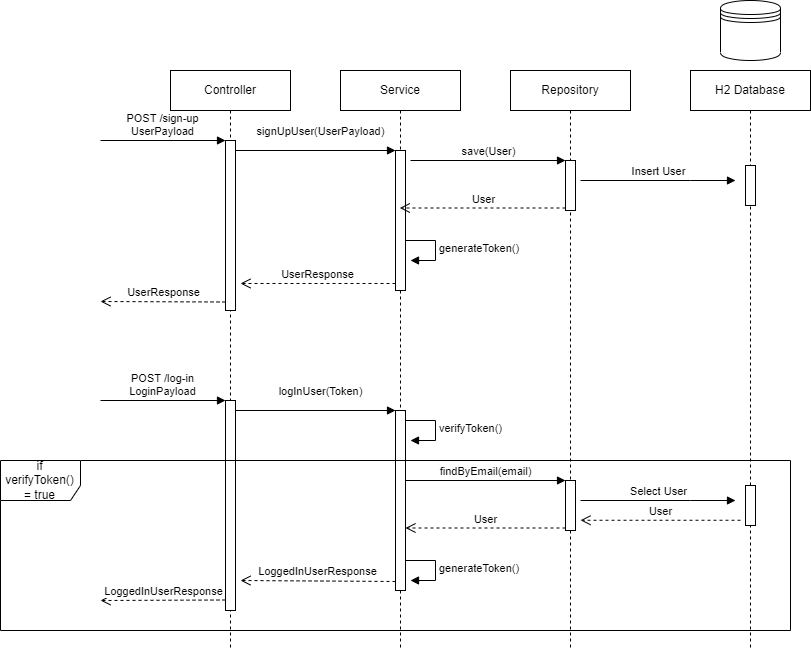

The diagram above was exported from draw.io. Its source (the exported page's mxGraphModel, read from the mxfile embedded in the PNG):
<mxGraphModel dx="2477" dy="866" grid="1" gridSize="10" guides="1" tooltips="1" connect="1" arrows="1" fold="1" page="1" pageScale="1" pageWidth="850" pageHeight="1100" math="0" shadow="0">
  <root>
    <mxCell id="0" />
    <mxCell id="1" parent="0" />
    <mxCell id="uBkpIls_FRn4nPl4qLas-1" value="Controller" style="shape=umlLifeline;perimeter=lifelinePerimeter;whiteSpace=wrap;html=1;container=1;collapsible=0;recursiveResize=0;outlineConnect=0;" vertex="1" parent="1">
      <mxGeometry x="110" y="200" width="120" height="580" as="geometry" />
    </mxCell>
    <mxCell id="uBkpIls_FRn4nPl4qLas-9" value="" style="html=1;points=[];perimeter=orthogonalPerimeter;" vertex="1" parent="uBkpIls_FRn4nPl4qLas-1">
      <mxGeometry x="55" y="70" width="10" height="170" as="geometry" />
    </mxCell>
    <mxCell id="uBkpIls_FRn4nPl4qLas-10" value="POST /sign-up&lt;br&gt;UserPayload" style="html=1;verticalAlign=bottom;endArrow=block;entryX=0;entryY=0;rounded=0;" edge="1" target="uBkpIls_FRn4nPl4qLas-9" parent="uBkpIls_FRn4nPl4qLas-1">
      <mxGeometry relative="1" as="geometry">
        <mxPoint x="-70" y="70" as="sourcePoint" />
      </mxGeometry>
    </mxCell>
    <mxCell id="uBkpIls_FRn4nPl4qLas-11" value="UserResponse" style="html=1;verticalAlign=bottom;endArrow=open;dashed=1;endSize=8;exitX=0;exitY=0.95;rounded=0;" edge="1" source="uBkpIls_FRn4nPl4qLas-9" parent="uBkpIls_FRn4nPl4qLas-1">
      <mxGeometry relative="1" as="geometry">
        <mxPoint x="-70" y="231" as="targetPoint" />
      </mxGeometry>
    </mxCell>
    <mxCell id="uBkpIls_FRn4nPl4qLas-47" value="" style="html=1;points=[];perimeter=orthogonalPerimeter;" vertex="1" parent="uBkpIls_FRn4nPl4qLas-1">
      <mxGeometry x="55" y="330" width="10" height="210" as="geometry" />
    </mxCell>
    <mxCell id="uBkpIls_FRn4nPl4qLas-48" value="POST /log-in&lt;br&gt;LoginPayload" style="html=1;verticalAlign=bottom;endArrow=block;entryX=0;entryY=0;rounded=0;" edge="1" parent="uBkpIls_FRn4nPl4qLas-1" target="uBkpIls_FRn4nPl4qLas-47">
      <mxGeometry relative="1" as="geometry">
        <mxPoint x="-70" y="330" as="sourcePoint" />
      </mxGeometry>
    </mxCell>
    <mxCell id="uBkpIls_FRn4nPl4qLas-49" value="LoggedInUserResponse" style="html=1;verticalAlign=bottom;endArrow=open;dashed=1;endSize=8;exitX=0;exitY=0.95;rounded=0;" edge="1" parent="uBkpIls_FRn4nPl4qLas-1" source="uBkpIls_FRn4nPl4qLas-47">
      <mxGeometry relative="1" as="geometry">
        <mxPoint x="-70" y="530" as="targetPoint" />
      </mxGeometry>
    </mxCell>
    <mxCell id="uBkpIls_FRn4nPl4qLas-58" value="Select User" style="html=1;verticalAlign=bottom;endArrow=block;entryX=0;entryY=0;rounded=0;" edge="1" parent="uBkpIls_FRn4nPl4qLas-1">
      <mxGeometry relative="1" as="geometry">
        <mxPoint x="410" y="430" as="sourcePoint" />
        <mxPoint x="565" y="430" as="targetPoint" />
        <Array as="points">
          <mxPoint x="520" y="430" />
        </Array>
      </mxGeometry>
    </mxCell>
    <mxCell id="uBkpIls_FRn4nPl4qLas-5" value="Service" style="shape=umlLifeline;perimeter=lifelinePerimeter;whiteSpace=wrap;html=1;container=1;collapsible=0;recursiveResize=0;outlineConnect=0;" vertex="1" parent="1">
      <mxGeometry x="280" y="200" width="120" height="580" as="geometry" />
    </mxCell>
    <mxCell id="uBkpIls_FRn4nPl4qLas-12" value="" style="html=1;points=[];perimeter=orthogonalPerimeter;" vertex="1" parent="uBkpIls_FRn4nPl4qLas-5">
      <mxGeometry x="55" y="80" width="10" height="140" as="geometry" />
    </mxCell>
    <mxCell id="uBkpIls_FRn4nPl4qLas-22" value="generateToken()" style="edgeStyle=orthogonalEdgeStyle;html=1;align=left;spacingLeft=2;endArrow=block;rounded=0;entryX=1;entryY=0;" edge="1" parent="uBkpIls_FRn4nPl4qLas-5">
      <mxGeometry relative="1" as="geometry">
        <mxPoint x="65" y="170" as="sourcePoint" />
        <Array as="points">
          <mxPoint x="95" y="170" />
        </Array>
        <mxPoint x="70" y="190" as="targetPoint" />
      </mxGeometry>
    </mxCell>
    <mxCell id="uBkpIls_FRn4nPl4qLas-50" value="" style="html=1;points=[];perimeter=orthogonalPerimeter;" vertex="1" parent="uBkpIls_FRn4nPl4qLas-5">
      <mxGeometry x="55" y="340" width="10" height="180" as="geometry" />
    </mxCell>
    <mxCell id="uBkpIls_FRn4nPl4qLas-51" value="verifyToken()" style="edgeStyle=orthogonalEdgeStyle;html=1;align=left;spacingLeft=2;endArrow=block;rounded=0;entryX=1;entryY=0;" edge="1" parent="uBkpIls_FRn4nPl4qLas-5">
      <mxGeometry relative="1" as="geometry">
        <mxPoint x="65" y="350" as="sourcePoint" />
        <Array as="points">
          <mxPoint x="95" y="350" />
        </Array>
        <mxPoint x="70" y="370" as="targetPoint" />
      </mxGeometry>
    </mxCell>
    <mxCell id="uBkpIls_FRn4nPl4qLas-62" value="generateToken()" style="edgeStyle=orthogonalEdgeStyle;html=1;align=left;spacingLeft=2;endArrow=block;rounded=0;entryX=1;entryY=0;" edge="1" parent="uBkpIls_FRn4nPl4qLas-5">
      <mxGeometry relative="1" as="geometry">
        <mxPoint x="65" y="490" as="sourcePoint" />
        <Array as="points">
          <mxPoint x="95" y="490" />
        </Array>
        <mxPoint x="70" y="510" as="targetPoint" />
      </mxGeometry>
    </mxCell>
    <mxCell id="uBkpIls_FRn4nPl4qLas-6" value="Repository" style="shape=umlLifeline;perimeter=lifelinePerimeter;whiteSpace=wrap;html=1;container=1;collapsible=0;recursiveResize=0;outlineConnect=0;" vertex="1" parent="1">
      <mxGeometry x="450" y="200" width="120" height="580" as="geometry" />
    </mxCell>
    <mxCell id="uBkpIls_FRn4nPl4qLas-15" value="" style="html=1;points=[];perimeter=orthogonalPerimeter;" vertex="1" parent="uBkpIls_FRn4nPl4qLas-6">
      <mxGeometry x="55" y="90" width="10" height="50" as="geometry" />
    </mxCell>
    <mxCell id="uBkpIls_FRn4nPl4qLas-52" value="" style="html=1;points=[];perimeter=orthogonalPerimeter;" vertex="1" parent="uBkpIls_FRn4nPl4qLas-6">
      <mxGeometry x="55" y="410" width="10" height="50" as="geometry" />
    </mxCell>
    <mxCell id="uBkpIls_FRn4nPl4qLas-7" value="H2 Database" style="shape=umlLifeline;perimeter=lifelinePerimeter;whiteSpace=wrap;html=1;container=1;collapsible=0;recursiveResize=0;outlineConnect=0;" vertex="1" parent="1">
      <mxGeometry x="630" y="200" width="120" height="580" as="geometry" />
    </mxCell>
    <mxCell id="uBkpIls_FRn4nPl4qLas-18" value="" style="html=1;points=[];perimeter=orthogonalPerimeter;" vertex="1" parent="uBkpIls_FRn4nPl4qLas-7">
      <mxGeometry x="55" y="95" width="10" height="40" as="geometry" />
    </mxCell>
    <mxCell id="uBkpIls_FRn4nPl4qLas-53" value="" style="html=1;points=[];perimeter=orthogonalPerimeter;" vertex="1" parent="uBkpIls_FRn4nPl4qLas-7">
      <mxGeometry x="55" y="415" width="10" height="40" as="geometry" />
    </mxCell>
    <mxCell id="uBkpIls_FRn4nPl4qLas-8" value="" style="shape=datastore;whiteSpace=wrap;html=1;" vertex="1" parent="1">
      <mxGeometry x="660" y="130" width="60" height="60" as="geometry" />
    </mxCell>
    <mxCell id="uBkpIls_FRn4nPl4qLas-13" value="signUpUser(UserPayload)" style="html=1;verticalAlign=bottom;endArrow=block;entryX=0;entryY=0;rounded=0;" edge="1" target="uBkpIls_FRn4nPl4qLas-12" parent="1" source="uBkpIls_FRn4nPl4qLas-9">
      <mxGeometry x="0.0625" y="10" relative="1" as="geometry">
        <mxPoint x="180" y="280" as="sourcePoint" />
        <mxPoint as="offset" />
      </mxGeometry>
    </mxCell>
    <mxCell id="uBkpIls_FRn4nPl4qLas-14" value="UserResponse" style="html=1;verticalAlign=bottom;endArrow=open;dashed=1;endSize=8;exitX=0;exitY=0.95;rounded=0;" edge="1" source="uBkpIls_FRn4nPl4qLas-12" parent="1">
      <mxGeometry relative="1" as="geometry">
        <mxPoint x="180" y="413" as="targetPoint" />
      </mxGeometry>
    </mxCell>
    <mxCell id="uBkpIls_FRn4nPl4qLas-16" value="save(User)" style="html=1;verticalAlign=bottom;endArrow=block;entryX=0;entryY=0;rounded=0;" edge="1" target="uBkpIls_FRn4nPl4qLas-15" parent="1">
      <mxGeometry relative="1" as="geometry">
        <mxPoint x="350" y="290" as="sourcePoint" />
      </mxGeometry>
    </mxCell>
    <mxCell id="uBkpIls_FRn4nPl4qLas-17" value="User" style="html=1;verticalAlign=bottom;endArrow=open;dashed=1;endSize=8;exitX=0;exitY=0.95;rounded=0;" edge="1" source="uBkpIls_FRn4nPl4qLas-15" parent="1" target="uBkpIls_FRn4nPl4qLas-5">
      <mxGeometry relative="1" as="geometry">
        <mxPoint x="435" y="366" as="targetPoint" />
      </mxGeometry>
    </mxCell>
    <mxCell id="uBkpIls_FRn4nPl4qLas-20" value="Insert User" style="html=1;verticalAlign=bottom;endArrow=block;entryX=0;entryY=0;rounded=0;" edge="1" parent="1">
      <mxGeometry relative="1" as="geometry">
        <mxPoint x="520" y="310" as="sourcePoint" />
        <mxPoint x="675" y="310" as="targetPoint" />
        <Array as="points">
          <mxPoint x="630" y="310" />
        </Array>
      </mxGeometry>
    </mxCell>
    <mxCell id="uBkpIls_FRn4nPl4qLas-54" value="logInUser(Token)" style="html=1;verticalAlign=bottom;endArrow=block;entryX=0;entryY=0;rounded=0;" edge="1" parent="1" source="uBkpIls_FRn4nPl4qLas-47" target="uBkpIls_FRn4nPl4qLas-50">
      <mxGeometry x="0.0625" y="10" relative="1" as="geometry">
        <mxPoint x="180" y="540" as="sourcePoint" />
        <mxPoint as="offset" />
      </mxGeometry>
    </mxCell>
    <mxCell id="uBkpIls_FRn4nPl4qLas-59" value="if verifyToken() = true" style="shape=umlFrame;whiteSpace=wrap;html=1;width=80;height=40;" vertex="1" parent="1">
      <mxGeometry x="-60" y="590" width="790" height="170" as="geometry" />
    </mxCell>
    <mxCell id="uBkpIls_FRn4nPl4qLas-57" value="User" style="html=1;verticalAlign=bottom;endArrow=open;dashed=1;endSize=8;exitX=0;exitY=0.95;rounded=0;" edge="1" parent="1" source="uBkpIls_FRn4nPl4qLas-52" target="uBkpIls_FRn4nPl4qLas-50">
      <mxGeometry relative="1" as="geometry">
        <mxPoint x="339.92857142857133" y="597.5" as="targetPoint" />
      </mxGeometry>
    </mxCell>
    <mxCell id="uBkpIls_FRn4nPl4qLas-56" value="findByEmail(email)" style="html=1;verticalAlign=bottom;endArrow=block;entryX=0;entryY=0;rounded=0;" edge="1" parent="1" target="uBkpIls_FRn4nPl4qLas-52" source="uBkpIls_FRn4nPl4qLas-50">
      <mxGeometry relative="1" as="geometry">
        <mxPoint x="350" y="550" as="sourcePoint" />
      </mxGeometry>
    </mxCell>
    <mxCell id="uBkpIls_FRn4nPl4qLas-60" value="User" style="html=1;verticalAlign=bottom;endArrow=open;dashed=1;endSize=8;exitX=0;exitY=0.95;rounded=0;" edge="1" parent="1">
      <mxGeometry relative="1" as="geometry">
        <mxPoint x="520" y="649.76" as="targetPoint" />
        <mxPoint x="680" y="649.76" as="sourcePoint" />
      </mxGeometry>
    </mxCell>
    <mxCell id="uBkpIls_FRn4nPl4qLas-55" value="LoggedInUserResponse" style="html=1;verticalAlign=bottom;endArrow=open;dashed=1;endSize=8;exitX=0;exitY=0.95;rounded=0;" edge="1" parent="1" source="uBkpIls_FRn4nPl4qLas-50">
      <mxGeometry relative="1" as="geometry">
        <mxPoint x="180" y="710" as="targetPoint" />
      </mxGeometry>
    </mxCell>
  </root>
</mxGraphModel>